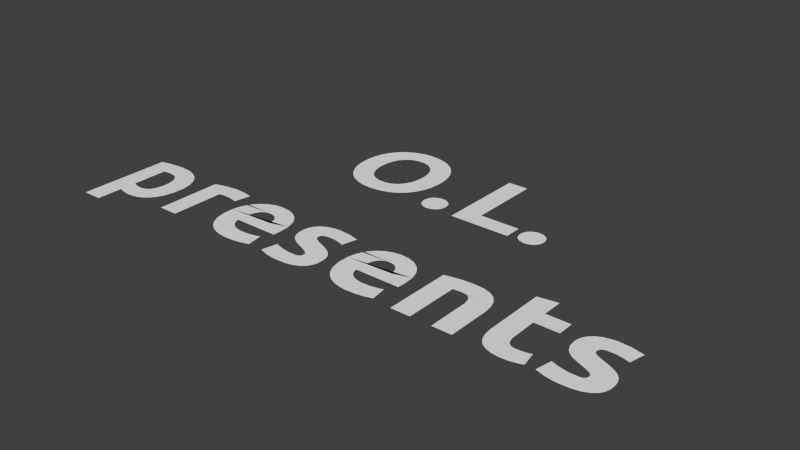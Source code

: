 # Source: ol_presents.blend  (saved by Blender 2.62.0; exported with 4.5.12 LTS)
import bpy
from mathutils import Matrix  # noqa: F401  (used for matrix-valued properties, if any)

bpy.ops.wm.read_factory_settings(use_empty=True)
scene = bpy.context.scene
scene.name = 'Scene'

# ---- collections
col_collection_1 = bpy.data.collections.new('Collection 1'); scene.collection.children.link(col_collection_1)

# ---- world
world_world = bpy.data.worlds.new('World'); scene.world = world_world
world_world.color = (0.05088, 0.05088, 0.05088)
world_world.use_sun_shadow = False
world_world.sun_shadow_jitter_overblur = 0.0
world_world.cycles.sampling_method = 'MANUAL'
world_world.cycles.sample_map_resolution = 256

# ---- meshes
me_mesh = bpy.data.meshes.new('Mesh')
me_mesh.from_pydata([(-0.3902, 0.1132, 0.0), (1.576, -0.9087, 0.0), (0.6041, 0.1029, 0.0), (-0.5139, 0.4692, 0.0), (-0.7567, -0.5684, 0.0), (-0.2997, 0.369, 0.0), (0.7495, 0.03541, 0.0), (-0.1551, 0.3244, 0.0), (-0.7033, 0.4489, 0.0), (1.601, -0.9026, 0.0), (-0.686, -0.891, 0.0), (-0.8405, -0.6556, 0.0), (-0.7307, 0.3699, 0.0), (-0.3418, 0.144, 0.0), (-0.2826, -0.5576, 0.0), (-0.3204, 0.1707, 0.0), (1.612, -0.8902, 0.0), (1.169, -0.5554, 0.0), (0.2401, -0.543, 0.0), (0.09956, -0.9531, 0.0), (-0.09028, -0.9807, 0.0), (-0.7312, -0.7007, 0.0), (-0.7266, -0.9984, 0.0), (0.5499, -1.0, 0.0), (1.613, -0.8669, 0.0), (-1.589, -0.548, 0.0), (-1.558, -1.001, 0.0), (-0.4508, -0.7751, 0.0), (0.07039, 0.07645, 0.0), (-1.498, -0.9002, 0.0), (0.2176, -0.891, 0.0), (-0.3918, 0.5959, 0.0), (0.1769, -0.8566, 0.0), (1.597, -0.8505, 0.0), (-1.338, -0.9261, 0.0), (-0.1318, -0.5474, 0.0), (-0.3684, -0.6719, 0.0), (0.7382, 0.01599, 0.0), (-0.1695, 0.1803, 0.0), (-1.547, -0.5449, 0.0), (0.7536, 0.08229, 0.0), (1.562, -0.833, 0.0), (-0.1644, -0.8902, 0.0), (-0.1759, -0.9026, 0.0), (0.6544, -0.55, 0.0), (0.6021, 0.03541, 0.0), (0.2815, -0.6527, 0.0), (0.2545, -1.012, 0.0), (0.06317, -0.6556, 0.0), (1.517, -0.8157, 0.0), (-0.7087, -0.5499, 0.0), (-0.1467, -0.7404, 0.0), (0.7002, -0.00781, 0.0), (-0.1766, -1.009, 0.0), (0.72, 0.001235, 0.0), (-0.08576, 0.05127, 0.0), (-0.5522, -0.5657, 0.0), (1.472, -0.795, 0.0), (1.092, -0.9712, 0.0), (-0.1047, -0.7606, 0.0), (-0.6405, -0.648, 0.0), (-0.4566, -0.7009, 0.0), (-0.2589, -0.9085, 0.0), (0.06367, 0.03063, 0.0), (-0.5188, -0.8907, 0.0), (1.167, -1.006, 0.0), (-0.6492, -1.012, 0.0), (-0.3565, -0.6228, 0.0), (0.4096, -0.8817, 0.0), (1.444, -0.7727, 0.0), (-0.5884, -0.6792, 0.0), (-0.2064, -0.543, 0.0), (-1.656, -0.5567, 0.0), (0.2312, -0.6488, 0.0), (-1.589, -0.9891, 0.0), (-0.04245, -0.8335, 0.0), (1.426, -0.7503, 0.0), (1.044, -0.8441, 0.0), (-1.046, -0.5458, 0.0), (0.3939, -0.5966, 0.0), (0.5549, 0.0, 0.0), (-0.5903, 0.2124, 0.0), (1.178, -0.8697, 0.0), (0.6758, -0.6567, 0.0), (1.412, -0.7164, 0.0), (-0.6064, -0.6613, 0.0), (0.03614, 0.001235, 0.0), (0.06567, 0.09815, 0.0), (-0.7899, -0.5917, 0.0), (0.3848, -0.8907, 0.0), (-0.931, -0.5577, 0.0), (0.1137, -0.5917, 0.0), (-0.6009, 0.318, 0.0), (-1.589, -1.156, 0.0), (1.408, -0.6719, 0.0), (-0.2393, -0.5464, 0.0), (-0.236, -1.012, 0.0), (-0.1588, 0.2277, 0.0), (-0.05221, 0.001235, 0.0), (1.413, -0.6435, 0.0), (0.1336, -0.9792, 0.0), (-0.5552, 0.005999, 0.0), (1.42, -0.6228, 0.0), (1.425, -0.6147, 0.0), (1.429, -0.607, 0.0), (1.435, -0.5997, 0.0), (1.441, -0.5927, 0.0), (1.448, -0.5861, 0.0), (1.455, -0.5799, 0.0), (1.467, -0.5713, 0.0), (0.2114, -0.6555, 0.0), (1.494, -0.5576, 0.0), (-0.5713, 0.575, 0.0), (0.3008, -0.5481, 0.0), (-0.4247, 0.4828, 0.0), (1.538, -0.5464, 0.0), (-0.4733, 0.482, 0.0), (0.2954, 0.1133, 0.0), (-0.2909, 0.3185, 0.0), (1.57, -0.543, 0.0), (-0.04795, -0.9321, 0.0), (-0.6923, -0.6555, 0.0), (-0.1261, -0.6508, 0.0), (0.249, -0.9006, 0.0), (1.645, -0.5474, 0.0), (0.9081, -0.6231, 0.0), (-0.3216, -0.5799, 0.0), (0.323, -1.009, 0.0), (-0.3358, -0.5927, 0.0), (0.67, 0.1454, 0.0), (-0.5427, 0.1366, 0.0), (-0.3365, 0.5815, 0.0), (1.169, -0.6602, 0.0), (-0.6851, 0.1044, 0.0), (0.1725, -0.7007, 0.0), (0.05258, 0.01424, 0.0), (0.5981, 0.08229, 0.0), (1.72, -0.5656, 0.0), (-0.7392, -0.8191, 0.0), (-0.45, -0.01244, 0.0), (-0.5738, -0.9015, 0.0), (-0.7094, -0.667, 0.0), (-0.6725, -0.6488, 0.0), (-0.3475, -0.607, 0.0), (0.195, -0.5499, 0.0), (1.698, -0.6641, 0.0), (-0.03239, -0.00781, 0.0), (-0.5714, 0.1708, 0.0), (1.321, -0.6602, 0.0), (0.7967, -0.5492, 0.0), (-1.437, -0.8421, 0.0), (-0.3015, 0.2124, 0.0), (1.651, -0.6508, 0.0), (0.7873, -0.6717, 0.0), (0.1636, 0.0, 0.0), (-0.4247, 0.1047, 0.0), (0.2972, -0.6613, 0.0), (-0.05402, -0.8058, 0.0), (0.5974, 0.05711, 0.0), (0.3514, -0.5657, 0.0), (-0.7045, 0.1377, 0.0), (-0.2283, 0.07526, 0.0), (1.619, -0.6458, 0.0), (1.066, -0.9377, 0.0), (0.8428, -0.5636, 0.0), (-0.5742, 0.4112, 0.0), (-0.1715, 0.4111, 0.0), (-0.6028, -0.5481, 0.0), (-0.9721, -0.5498, 0.0), (-0.4595, 0.5997, 0.0), (1.583, -0.6452, 0.0), (1.561, -0.6477, 0.0), (-0.2915, 0.2614, 0.0), (0.1928, -0.8749, 0.0), (-0.1942, -0.6452, 0.0), (1.541, -0.6578, 0.0), (-1.389, -0.9791, 0.0), (-1.315, -0.8758, 0.0), (-0.0572, -0.5656, 0.0), (1.534, -0.67, 0.0), (-0.8671, -0.8175, 0.0), (1.533, -0.6838, 0.0), (-0.3642, -0.6435, 0.0), (-0.3263, -0.7795, 0.0), (-0.243, -0.67, 0.0), (0.6515, -0.00781, 0.0), (-0.2057, 0.1044, 0.0), (0.4502, -0.8191, 0.0), (0.6316, 0.1323, 0.0), (-0.6547, -0.9006, 0.0), (-0.2363, -0.6578, 0.0), (-1.315, -0.6844, 0.0), (1.537, -0.6944, 0.0), (-0.7329, 0.2277, 0.0), (0.1942, -0.667, 0.0), (-0.5031, 0.595, 0.0), (-0.7197, 0.411, 0.0), (-0.3291, -0.5861, 0.0), (-0.8296, -0.924, 0.0), (-0.1873, 0.4489, 0.0), (-0.4776, -0.9848, 0.0), (1.548, -0.705, 0.0), (-1.429, -0.7921, 0.0), (0.3257, -0.7017, 0.0), (1.269, -1.007, 0.0), (0.07399, -0.924, 0.0), (0.6316, 0.001235, 0.0), (1.126, -0.993, 0.0), (0.434, -0.6592, 0.0), (-1.715, -1.156, 0.0), (-0.3586, -0.7352, 0.0), (0.7976, -0.6892, 0.0), (0.72, 0.1323, 0.0), (0.2632, -0.648, 0.0), (0.7475, 0.1029, 0.0), (-0.8146, -0.6162, 0.0), (1.17, -0.8404, 0.0), (1.58, -0.7208, 0.0), (-0.03776, -0.8654, 0.0), (-0.7374, 0.2744, 0.0), (-0.2921, 0.02474, 0.0), (1.044, -0.4446, 0.0), (0.4471, -0.7009, 0.0), (1.187, -0.886, 0.0), (-0.1582, -0.6458, 0.0), (1.259, -0.9031, 0.0), (-0.5722, -0.7326, 0.0), (0.0692, -0.6449, 0.0), (-0.3802, 0.4707, 0.0), (-0.8676, -0.7464, 0.0), (1.63, -0.7404, 0.0), (-1.507, -1.009, 0.0), (-0.3153, -0.8971, 0.0), (0.8077, -1.0, 0.0), (-1.204, -1.0, 0.0), (1.339, -0.9873, 0.0), (-0.5484, 0.4448, 0.0), (-0.4733, 0.1054, 0.0), (1.672, -0.7606, 0.0), (-0.3176, 0.412, 0.0), (-0.2967, -0.799, 0.0), (-1.454, -1.005, 0.0), (-1.204, -0.579, 0.0), (0.426, -0.9848, 0.0), (0.1644, -0.8191, 0.0), (-1.342, -0.6319, 0.0), (1.702, -0.7811, 0.0), (-0.8535, -0.8775, 0.0), (-0.578, -0.7017, 0.0), (-1.476, -0.5496, 0.0), (-1.302, -0.7464, 0.0), (0.2954, 0.5858, 0.0), (0.6152, 0.1193, 0.0), (-1.362, -0.9564, 0.0), (1.723, -0.8058, 0.0), (0.4528, -0.7751, 0.0), (-0.6635, -0.543, 0.0), (0.03606, -0.7464, 0.0), (0.3783, -0.9999, 0.0), (-0.06193, -0.9557, 0.0), (-0.2599, -0.8157, 0.0), (-0.4697, -0.6592, 0.0), (-0.1608, 0.3699, 0.0), (1.734, -0.8335, 0.0), (-0.3799, -0.9854, 0.0), (-0.03239, 0.1414, 0.0), (0.3298, -0.9015, 0.0), (0.2175, -1.008, 0.0), (-0.1544, 0.2744, 0.0), (0.01633, -0.00781, 0.0), (-1.108, -0.5532, 0.0), (1.739, -0.8654, 0.0), (1.321, -0.5554, 0.0), (0.9336, -1.0, 0.0), (-0.3523, -0.6147, 0.0), (1.321, -0.8893, 0.0), (-0.2581, 0.0472, 0.0), (-1.475, -0.8918, 0.0), (1.737, -0.9051, 0.0), (0.7542, 0.05711, 0.0), (-0.01381, 0.1454, 0.0), (-0.08645, 0.07645, 0.0), (1.729, -0.9321, 0.0), (0.6134, 0.01599, 0.0), (1.715, -0.9557, 0.0), (-0.8344, -0.6449, 0.0), (1.223, -0.9027, 0.0), (-0.2567, 0.5371, 0.0), (1.687, -0.9807, 0.0), (0.6735, -0.01185, 0.0), (1.051, -0.8971, 0.0), (-0.7364, -0.8349, 0.0), (1.648, -0.9987, 0.0), (-0.5093, 0.116, 0.0), (0.03614, 0.1323, 0.0), (0.0697, 0.05127, 0.0), (1.6, -1.009, 0.0), (-0.2067, 0.4823, 0.0), (0.2815, -0.9038, 0.0), (-0.1798, -0.8505, 0.0), (1.541, -1.012, 0.0), (-0.4941, -0.8817, 0.0), (-0.2437, -0.6838, 0.0), (0.5549, 0.1133, 0.0), (1.499, -1.01, 0.0), (-1.715, -0.5703, 0.0), (-0.3808, -0.006784, 0.0), (-0.8041, -0.9531, 0.0), (-0.77, -0.9792, 0.0), (-0.06864, 0.01424, 0.0), (1.456, -1.003, 0.0), (-0.662, 0.07532, 0.0), (-1.421, -0.9957, 0.0), (0.08899, -0.6162, 0.0), (0.7155, -0.6528, 0.0), (-0.722, 0.1803, 0.0), (-0.201, -0.9087, 0.0), (0.3152, -0.6792, 0.0), (1.397, -0.9854, 0.0), (-0.6222, -0.6527, 0.0), (-0.7267, -0.8566, 0.0), (0.1469, -0.5684, 0.0), (0.7244, -0.5447, 0.0), (0.1636, 0.5858, 0.0), (1.301, -0.8958, 0.0), (-0.9949, -0.6546, 0.0), (1.418, -0.8828, 0.0), (-1.424, -0.5657, 0.0), (0.05015, -0.8775, 0.0), (-0.5806, -1.009, 0.0), (-0.07907, -0.6641, 0.0), (1.462, -0.8971, 0.0), (-0.66, 0.5117, 0.0), (-0.1973, -0.7208, 0.0), (-0.07044, 0.1176, 0.0), (-0.1639, -0.8669, 0.0), (-1.078, -0.6601, 0.0), (0.181, -0.6829, 0.0), (1.518, -0.9085, 0.0), (-0.3208, -1.003, 0.0), (-0.6351, 0.05013, 0.0), (-0.5976, 0.02453, 0.0), (-0.2298, 0.5117, 0.0), (0.01633, 0.1414, 0.0), (-0.1867, 0.1377, 0.0), (0.1672, -0.8349, 0.0), (-0.03942, -0.9051, 0.0), (-0.2153, -0.833, 0.0), (-1.38, -0.5915, 0.0), (1.202, -0.8968, 0.0), (0.04742, -0.6926, 0.0), (-0.7108, -0.8749, 0.0), (-0.01036, -0.01185, 0.0), (-1.433, -0.74, 0.0), (-0.5253, -0.9999, 0.0), (-0.915, -0.5628, 0.0), (-0.5921, 0.3682, 0.0), (-1.443, -0.7097, 0.0), (-0.6257, 0.543, 0.0), (-0.129, -0.9987, 0.0), (-0.07973, 0.03063, 0.0), (-1.461, -0.6811, 0.0), (-0.3435, 0.4456, 0.0), (-0.3096, -0.5713, 0.0), (-0.4818, -0.6333, 0.0), (-0.5098, -0.5966, 0.0), (-1.485, -0.6626, 0.0), (-0.6861, -1.008, 0.0), (-0.6222, -0.9038, 0.0), (-0.7396, -0.7327, 0.0), (-1.513, -0.6539, 0.0), (-0.4534, -0.8191, 0.0), (-0.2782, -1.01, 0.0), (-0.2287, -0.705, 0.0), (-1.549, -0.6527, 0.0), (0.1641, -0.7327, 0.0), (-0.3588, -0.8828, 0.0), (-0.08173, 0.09815, 0.0), (-1.303, -0.8159, 0.0), (-0.6835, 0.4823, 0.0), (-1.166, -0.5668, 0.0), (1.208, -1.011, 0.0), (1.169, -0.4243, 0.0), (-0.3663, -0.7068, 0.0), (0.8066, -0.7276, 0.0), (-0.3639, 0.1262, 0.0), (-0.05221, 0.1323, 0.0), (-1.589, -0.6565, 0.0), (0.7715, -0.6599, 0.0), (0.9331, -0.7215, 0.0), (-0.7367, 0.3244, 0.0), (-0.3255, 0.009267, 0.0), (0.925, -0.6667, 0.0), (0.8796, -0.5868, 0.0), (1.313, -0.9967, 0.0), (0.05437, 0.1176, 0.0), (-0.2157, -0.6477, 0.0), (0.7495, -0.6535, 0.0), (-0.2942, 0.5629, 0.0), (-1.588, -0.8852, 0.0), (0.7002, 0.1414, 0.0), (-0.24, -0.6944, 0.0), (0.6515, 0.1414, 0.0), (-1.046, -0.6542, 0.0), (-1.452, -0.8727, 0.0), (-0.5, -0.008419, 0.0), (-0.0753, -0.7811, 0.0), (-1.559, -0.8967, 0.0), (0.03657, -0.8175, 0.0), (-0.342, -0.5997, 0.0), (0.3314, -0.7326, 0.0), (-0.8562, -0.6926, 0.0), (-0.6003, 0.2614, 0.0), (-0.3455, -0.7583, 0.0), (-0.7227, -0.6829, 0.0), (-1.531, -0.9018, 0.0), (0.6758, -1.0, 0.0), (0.177, -0.9984, 0.0), (0.4219, -0.6333, 0.0), (-1.078, -1.0, 0.0), (0.5499, -0.5706, 0.0), (-0.9362, -0.6668, 0.0), (0.5873, -0.5612, 0.0), (0.7364, 0.1193, 0.0)], [], [(362, 199, 228), (198, 368, 189), (43, 346, 42), (266, 243, 89), (383, 333, 373), (328, 32, 408), (101, 306, 391), (215, 364, 365), (9, 278, 16), (386, 343, 265), (25, 249, 39), (372, 53, 339), (49, 254, 57), (210, 51, 333), (89, 243, 68), (221, 17, 382), (11, 141, 121), (226, 61, 248), (308, 200, 307), (360, 63, 295), (318, 331, 326), (281, 87, 377), (62, 346, 316), (5, 262, 239), (186, 0, 155), (23, 83, 420), (72, 249, 25), (318, 292, 288), (290, 235, 225), (154, 251, 323), (239, 262, 166), (309, 135, 63), (154, 117, 251), (227, 418, 313), (228, 297, 114), (315, 147, 81), (405, 306, 101), (196, 165, 236), (309, 63, 360), (185, 52, 54), (72, 327, 249), (160, 130, 147), (314, 392, 125), (94, 171, 99), (315, 81, 193), (247, 10, 351), (388, 392, 397), (107, 145, 108), (314, 393, 164), (180, 371, 27), (358, 398, 112), (183, 406, 59), (305, 327, 72), (156, 222, 208), (24, 271, 33), (229, 369, 21), (290, 82, 77), (289, 52, 185), (311, 186, 133), (67, 224, 274), (45, 6, 279), (408, 345, 244), (209, 387, 305), (163, 235, 290), (252, 212, 188), (228, 199, 297), (278, 338, 318), (213, 208, 418), (12, 165, 196), (318, 338, 331), (182, 396, 174), (260, 75, 157), (100, 243, 19), (140, 200, 64), (387, 374, 305), (307, 200, 198), (180, 320, 291), (16, 278, 271), (112, 131, 31), (264, 232, 376), (70, 61, 85), (207, 235, 58), (151, 38, 97), (126, 330, 363), (340, 276, 161), (317, 222, 156), (48, 194, 110), (374, 327, 305), (23, 416, 83), (374, 348, 327), (227, 213, 418), (290, 286, 349), (313, 79, 91), (285, 60, 364), (49, 263, 254), (12, 356, 165), (133, 237, 293), (374, 245, 348), (144, 159, 113), (111, 124, 115), (122, 330, 197), (210, 333, 383), (367, 329, 354), (76, 238, 230), (105, 152, 106), (370, 245, 374), (13, 344, 15), (114, 297, 379), (370, 191, 245), (128, 122, 197), (366, 191, 370), (209, 399, 387), (405, 139, 306), (48, 110, 73), (14, 35, 95), (318, 288, 284), (283, 6, 45), (361, 191, 366), (411, 141, 11), (2, 214, 423), (381, 204, 65), (132, 272, 17), (84, 192, 181), (299, 218, 75), (215, 365, 88), (357, 191, 361), (77, 216, 132), (0, 186, 385), (328, 173, 32), (417, 258, 243), (357, 250, 191), (44, 149, 322), (319, 261, 60), (353, 250, 357), (83, 314, 420), (154, 303, 117), (350, 134, 337), (133, 130, 160), (379, 297, 342), (334, 395, 294), (99, 171, 170), (202, 250, 353), (118, 268, 7), (57, 254, 246), (95, 35, 71), (118, 7, 5), (202, 378, 250), (411, 21, 414), (362, 166, 199), (264, 346, 62), (332, 342, 287), (195, 31, 169), (411, 414, 141), (150, 378, 202), (408, 255, 257), (22, 200, 308), (328, 30, 173), (335, 218, 299), (150, 177, 378), (404, 177, 150), (185, 54, 206), (160, 147, 315), (55, 28, 281), (156, 208, 46), (341, 276, 340), (183, 59, 413), (408, 244, 187), (277, 177, 404), (314, 125, 393), (36, 184, 190), (390, 356, 12), (65, 394, 207), (98, 86, 135), (65, 204, 394), (188, 400, 402), (265, 343, 280), (409, 122, 128), (324, 235, 275), (209, 407, 399), (69, 246, 238), (314, 164, 420), (29, 177, 277), (106, 152, 107), (332, 287, 358), (422, 149, 44), (8, 236, 3), (29, 34, 177), (316, 346, 43), (180, 138, 371), (209, 415, 407), (390, 92, 356), (377, 395, 334), (151, 97, 172), (133, 186, 155), (415, 34, 29), (318, 282, 278), (180, 291, 138), (209, 74, 415), (367, 354, 22), (290, 225, 286), (74, 34, 415), (257, 410, 375), (260, 157, 240), (229, 61, 226), (11, 121, 142), (257, 134, 350), (84, 201, 192), (206, 54, 37), (74, 253, 34), (257, 375, 134), (4, 365, 56), (182, 224, 67), (74, 176, 253), (363, 178, 14), (8, 3, 379), (267, 47, 127), (383, 401, 302), (162, 152, 104), (77, 82, 216), (74, 312, 176), (209, 93, 74), (14, 178, 35), (109, 137, 111), (144, 113, 18), (26, 312, 74), (383, 373, 401), (99, 162, 102), (109, 145, 137), (207, 394, 235), (172, 97, 268), (108, 145, 109), (350, 194, 48), (26, 241, 312), (55, 295, 28), (360, 295, 55), (133, 293, 130), (2, 423, 252), (384, 273, 389), (264, 259, 120), (154, 80, 303), (310, 292, 318), (358, 287, 398), (231, 241, 26), (347, 75, 260), (334, 294, 386), (339, 359, 264), (402, 400, 129), (379, 3, 116), (229, 21, 411), (321, 79, 159), (248, 61, 70), (205, 123, 328), (229, 27, 61), (247, 320, 180), (146, 86, 98), (239, 166, 362), (132, 148, 272), (290, 349, 223), (112, 31, 195), (205, 243, 298), (264, 120, 346), (310, 296, 292), (84, 230, 217), (36, 396, 182), (42, 218, 335), (240, 157, 406), (304, 296, 310), (153, 392, 388), (88, 365, 4), (206, 37, 283), (94, 179, 175), (283, 37, 6), (5, 7, 262), (77, 132, 17), (76, 230, 84), (101, 391, 341), (313, 418, 79), (240, 406, 183), (350, 337, 194), (197, 330, 126), (42, 346, 218), (84, 181, 94), (172, 268, 118), (270, 168, 78), (85, 61, 261), (77, 17, 221), (15, 38, 151), (211, 392, 153), (136, 214, 2), (64, 200, 301), (422, 164, 149), (203, 222, 317), (290, 223, 82), (408, 187, 255), (211, 389, 392), (103, 162, 104), (264, 20, 259), (413, 59, 51), (352, 269, 146), (158, 279, 40), (339, 53, 359), (98, 135, 309), (270, 90, 168), (372, 96, 53), (188, 212, 400), (380, 90, 270), (57, 246, 69), (102, 162, 103), (36, 190, 396), (413, 51, 210), (311, 161, 186), (233, 273, 384), (380, 355, 90), (22, 354, 200), (219, 412, 92), (397, 392, 314), (111, 137, 124), (85, 261, 319), (41, 263, 49), (380, 421, 355), (385, 186, 344), (152, 145, 107), (198, 200, 368), (338, 278, 1), (341, 220, 276), (264, 62, 232), (242, 421, 380), (257, 222, 410), (234, 336, 242), (299, 75, 347), (104, 152, 105), (198, 189, 247), (321, 159, 144), (336, 403, 242), (304, 300, 296), (367, 66, 329), (285, 364, 215), (385, 344, 13), (225, 235, 324), (94, 175, 171), (16, 271, 24), (15, 344, 38), (417, 243, 100), (224, 122, 143), (33, 271, 263), (60, 261, 364), (247, 351, 320), (136, 40, 214), (408, 32, 345), (143, 122, 409), (341, 391, 220), (36, 302, 184), (363, 330, 178), (403, 325, 242), (115, 124, 119), (229, 226, 369), (158, 40, 136), (379, 342, 332), (264, 359, 20), (386, 294, 343), (247, 189, 10), (69, 238, 76), (116, 114, 379), (19, 243, 205), (274, 224, 143), (46, 208, 213), (318, 284, 282), (325, 421, 242), (377, 87, 395), (340, 161, 311), (1, 278, 9), (146, 269, 86), (267, 258, 417), (94, 181, 179), (193, 412, 219), (133, 155, 237), (410, 222, 203), (234, 419, 336), (383, 302, 36), (112, 398, 131), (91, 79, 321), (193, 81, 412), (368, 200, 140), (33, 263, 41), (50, 167, 256), (205, 298, 123), (252, 423, 212), (328, 123, 30), (281, 28, 87), (420, 164, 422), (267, 127, 258), (45, 279, 158), (50, 56, 167), (384, 389, 211), (4, 56, 50), (84, 217, 201), (196, 236, 8), (257, 255, 222), (180, 27, 229), (58, 235, 163), (298, 243, 266), (219, 92, 390)])
me_mesh.use_remesh_preserve_volume = False
me_mesh.use_remesh_preserve_attributes = False
me_mesh.use_mirror_vertex_groups = False
me_mesh.update()

# ---- objects
ob_text = bpy.data.objects.new('Text', me_mesh)

# ---- transforms, parenting, visibility, modifiers, constraints
ob_text.location = (0.0, 0.2745, 0.0)
ob_text.lineart.crease_threshold = 0.0

# ---- collection membership
col_collection_1.objects.link(ob_text)

# ---- scene / render settings (as saved in the file)
scene.frame_start = 1; scene.frame_end = 296; scene.frame_set(21)
scene.render.engine = 'BLENDER_EEVEE_NEXT'
scene.render.image_settings.color_mode = 'RGB'
scene.render.image_settings.compression = 90
scene.render.resolution_percentage = 50
scene.render.dither_intensity = 0.0
scene.render.bake_margin = 2
scene.render.bake_bias = 0.0
scene.cycles.use_denoising = False
scene.cycles.samples = 10
scene.cycles.sampling_pattern = 'TABULATED_SOBOL'
scene.cycles.light_sampling_threshold = 0.0
scene.cycles.use_adaptive_sampling = False
scene.cycles.use_light_tree = False
scene.cycles.blur_glossy = 0.0
scene.cycles.volume_bounces = 1
scene.cycles.pixel_filter_type = 'GAUSSIAN'
scene.cycles.sample_clamp_indirect = 0.0
scene.view_settings.view_transform = 'Standard'
bpy.context.view_layer.update()

# ---- added for rendering (the .blend has no active camera and no usable light): camera, sun
cam_auto = bpy.data.cameras.new('AutoCamera')
cam_auto.lens = 50.0
cam_auto.sensor_width = 36.0
cam_auto.clip_end = 1000.0
ob_auto_camera = bpy.data.objects.new('AutoCamera', cam_auto)
scene.collection.objects.link(ob_auto_camera)
ob_auto_camera.location = (3.59704, -4.3057, 2.86788)
ob_auto_camera.rotation_euler = (1.09748, -7.21219e-08, 0.694738)
scene.camera = ob_auto_camera
light_auto_sun = bpy.data.lights.new('AutoSun', 'SUN')
light_auto_sun.energy = 3.0
light_auto_sun.angle = 0.0523599
ob_auto_sun = bpy.data.objects.new('AutoSun', light_auto_sun)
scene.collection.objects.link(ob_auto_sun)
ob_auto_sun.rotation_euler = (0.872665, 0.174533, 0.523599)
bpy.context.view_layer.update()
